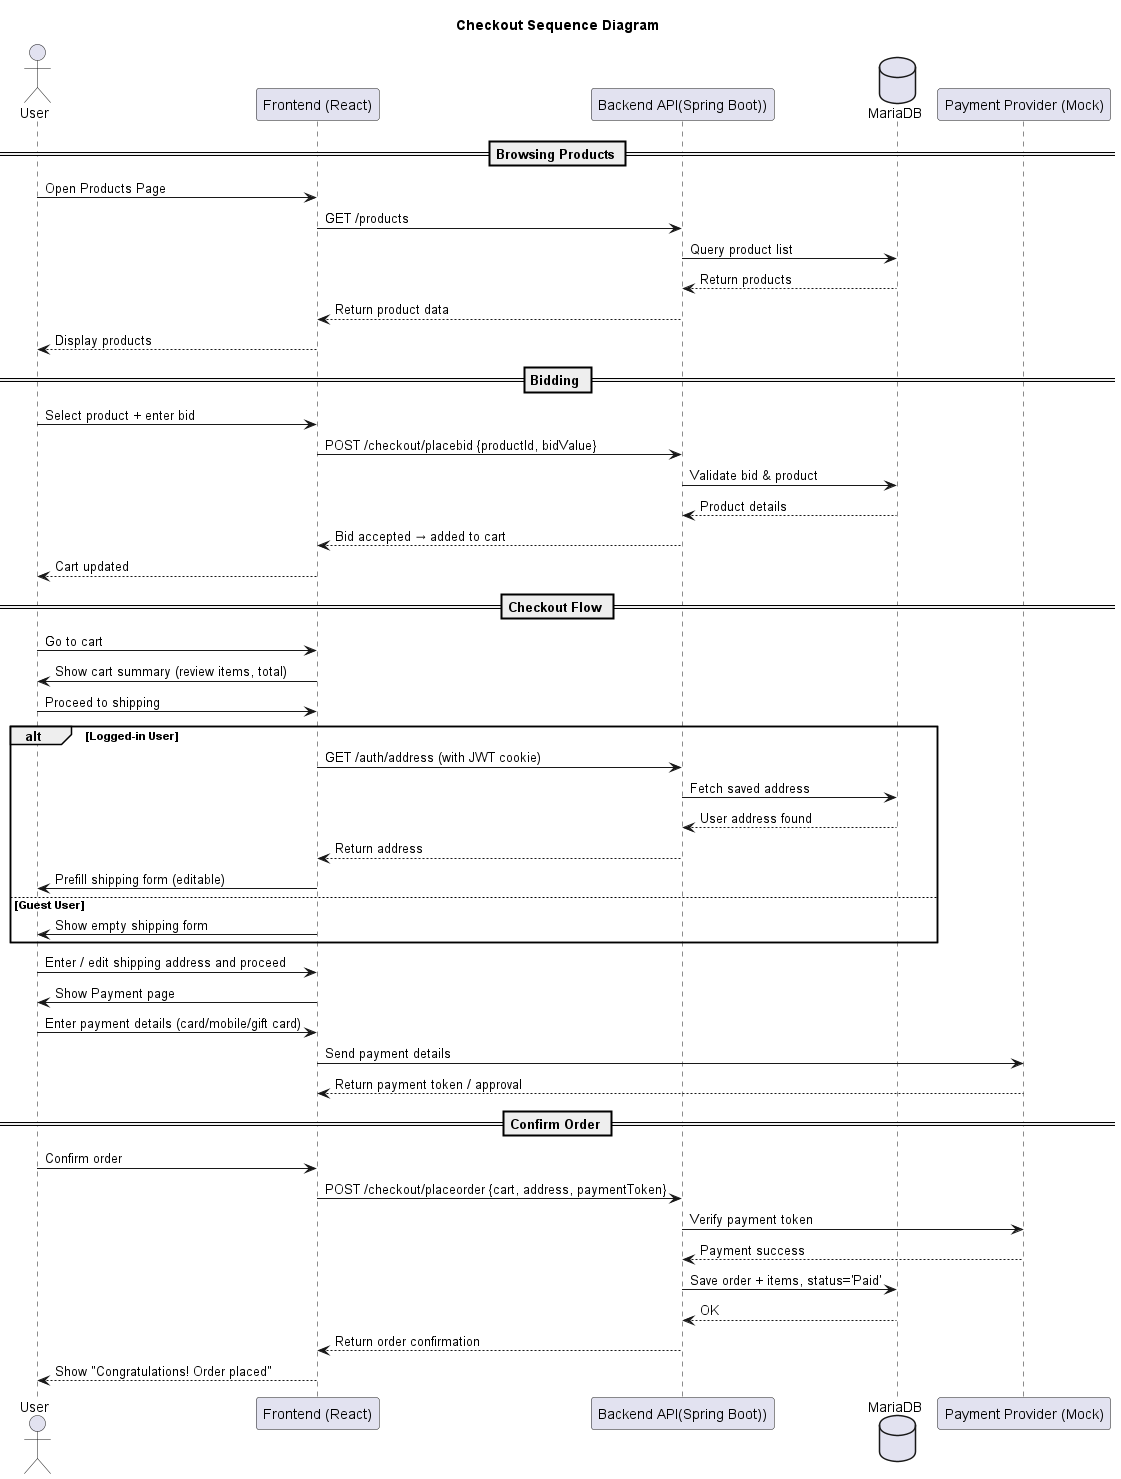

The diagram above was rendered by PlantUML. Its source (embedded in the PNG):
@startuml checkout_sequence_diagram
title Checkout Sequence Diagram

actor User
participant "Frontend (React)" as FE
participant "Backend API(Spring Boot))" as BE
database "MariaDB" as DB
participant "Payment Provider (Mock)" as Pay

== Browsing Products ==
User -> FE : Open Products Page
FE -> BE : GET /products
BE -> DB : Query product list
DB --> BE : Return products
BE --> FE : Return product data
FE --> User : Display products

== Bidding ==
User -> FE : Select product + enter bid
FE -> BE : POST /checkout/placebid {productId, bidValue}
BE -> DB : Validate bid & product
DB --> BE : Product details
BE --> FE : Bid accepted → added to cart
FE --> User : Cart updated

== Checkout Flow ==
User -> FE : Go to cart
FE -> User : Show cart summary (review items, total)

User -> FE : Proceed to shipping
alt Logged-in User
    FE -> BE : GET /auth/address (with JWT cookie)
    BE -> DB : Fetch saved address
    DB --> BE : User address found
    BE --> FE : Return address
    FE -> User : Prefill shipping form (editable)
else Guest User
    FE -> User : Show empty shipping form
end

User -> FE : Enter / edit shipping address and proceed
FE -> User : Show Payment page

User -> FE : Enter payment details (card/mobile/gift card)
FE -> Pay : Send payment details
Pay --> FE : Return payment token / approval

== Confirm Order ==
User -> FE : Confirm order
FE -> BE : POST /checkout/placeorder {cart, address, paymentToken}
BE -> Pay : Verify payment token
Pay --> BE : Payment success
BE -> DB : Save order + items, status='Paid'
DB --> BE : OK
BE --> FE : Return order confirmation
FE --> User : Show "Congratulations! Order placed"

@enduml